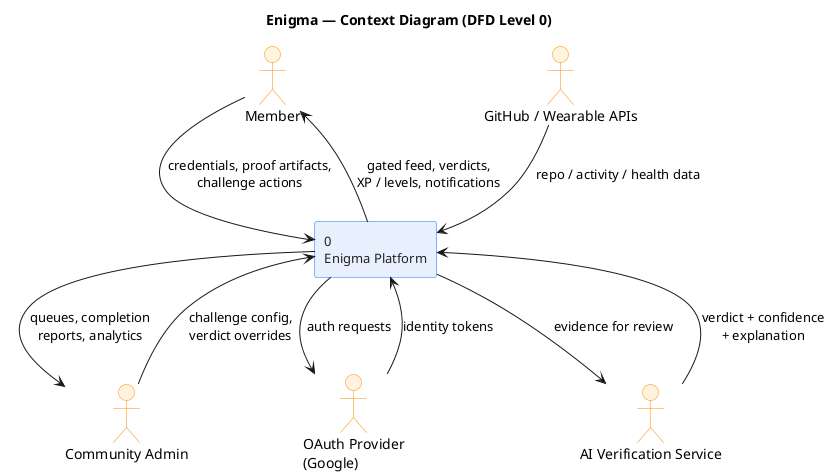

The diagram above was rendered by PlantUML. Its source (embedded in the PNG):
@startuml
title Enigma — Context Diagram (DFD Level 0)
skinparam backgroundColor #FFFFFF
skinparam rectangle {
  BackgroundColor #E8F0FE
  BorderColor #1A73E8
  FontColor #202124
  FontSize 13
}
skinparam actor {
  BackgroundColor #FFF3E0
  BorderColor #FB8C00
}
actor Member as M
actor "Community Admin" as A
rectangle "0\nEnigma Platform" as SYS
actor "OAuth Provider\n(Google)" as OA
actor "GitHub / Wearable APIs" as GH
actor "AI Verification Service" as AI
M --> SYS : credentials, proof artifacts,\nchallenge actions
SYS --> M : gated feed, verdicts,\nXP / levels, notifications
A --> SYS : challenge config,\nverdict overrides
SYS --> A : queues, completion\nreports, analytics
OA --> SYS : identity tokens
SYS --> OA : auth requests
GH --> SYS : repo / activity / health data
AI --> SYS : verdict + confidence\n+ explanation
SYS --> AI : evidence for review
@enduml